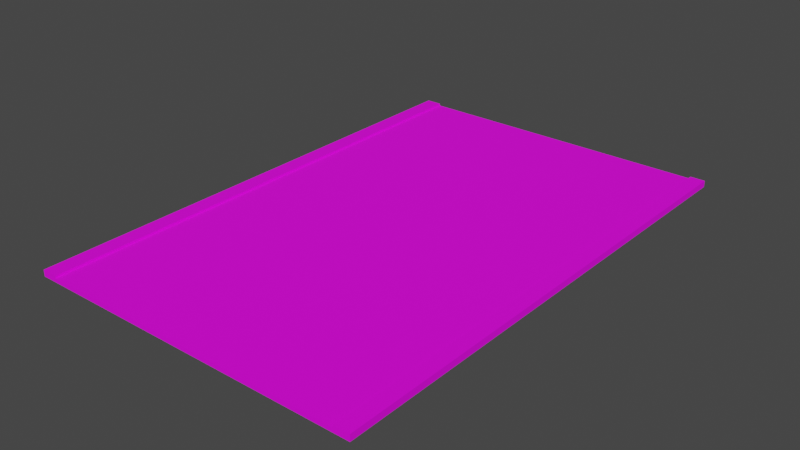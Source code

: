 # Source: road.blend  (saved by Blender 2.82.7; exported with 4.5.12 LTS)
import bpy
from mathutils import Matrix  # noqa: F401  (used for matrix-valued properties, if any)

bpy.ops.wm.read_factory_settings(use_empty=True)
scene = bpy.context.scene
scene.name = 'Scene'

# ---- collections
col_collection = bpy.data.collections.new('Collection'); scene.collection.children.link(col_collection)

# ---- images (referenced by path relative to the original .blend; pixels are not part of the script)
import os
ASSET_DIR = os.environ.get("B2B_ASSET_DIR", "")  # directory of the original .blend (textures are referenced by path, not embedded)
HERE = os.path.dirname(os.path.abspath(__file__))  # packed textures are extracted next to this script under _unpacked/

def load_image(name, relpath, width, height, colorspace="sRGB"):
    """Load a texture the original file referenced (path relative to the .blend, or extracted next to this script)."""
    p = next((c for c in (os.path.join(HERE, relpath), os.path.join(ASSET_DIR, relpath)) if relpath and os.path.exists(c)), "")
    if p:
        img = bpy.data.images.load(p, check_existing=True)
        img.name = name
    else:  # same state as the original file: an image datablock whose file is absent (Cycles renders it pink)
        img = bpy.data.images.new(name, width, height)
        img.source = "FILE"
        img.filepath = "//" + (relpath or name)
    img.colorspace_settings.name = colorspace
    return img
img_road_uv_map_painted_png = load_image('road uv map painted.png', 'Road/road uv map painted.png', 1024, 1024, 'sRGB')

# ---- materials (node trees are filled in below, after node groups)
mat_material_001 = bpy.data.materials.new('Material.001')
mat_material_001.use_transparent_shadow = False

# ---- material node trees
mat_material_001.use_nodes = True; mat_material_001.node_tree.nodes.clear()
_N = mat_material_001.node_tree.nodes; _L = mat_material_001.node_tree.links
n0 = _N.new('ShaderNodeOutputMaterial'); n0.name = 'Material Output'; n0.location = (300, 300)
n1 = _N.new('ShaderNodeTexImage'); n1.name = 'Image Texture'; n1.location = (-280, 275)
n1.image = img_road_uv_map_painted_png
n2 = _N.new('ShaderNodeBsdfPrincipled'); n2.name = 'Principled BSDF'; n2.location = (10, 384)
n2.distribution = 'GGX'
n2.subsurface_method = 'BURLEY'
n2.inputs[2].default_value = 1.0
n2.inputs[3].default_value = 1.45
n2.inputs[13].default_value = 0.2
n2.inputs[20].default_value = 0.0
n2.inputs[27].default_value = (0.0, 0.0, 0.0, 1.0)
n2.inputs[28].default_value = 1.0
_L.new(n2.outputs[0], n0.inputs[0])
_L.new(n1.outputs[0], n2.inputs[0])
n0.is_active_output = True

# ---- world
world_world = bpy.data.worlds.new('World'); scene.world = world_world
world_world.use_nodes = True; world_world.node_tree.nodes.clear()
_N = world_world.node_tree.nodes; _L = world_world.node_tree.links
n0 = _N.new('ShaderNodeOutputWorld'); n0.name = 'World Output'; n0.location = (300, 300)
n1 = _N.new('ShaderNodeBackground'); n1.name = 'Background'; n1.location = (10, 300)
n1.inputs[0].default_value = (0.05088, 0.05088, 0.05088, 1.0)
_L.new(n1.outputs[0], n0.inputs[0])
n0.is_active_output = True
world_world.color = (0.05088, 0.05088, 0.05088)
world_world.use_sun_shadow = False
world_world.sun_shadow_jitter_overblur = 0.0

# ---- meshes
me_cube_001 = bpy.data.meshes.new('Cube.001')
me_cube_001.from_pydata([(-5.0, -5.0, -50.0), (-5.0, -5.0, 50.0), (-5.0, 5.0, -50.0), (-5.0, 5.0, 50.0), (5.0, -5.0, -50.0), (5.0, -5.0, 50.0), (5.0, 5.0, -50.0), (5.0, 5.0, 50.0), (4.559, 5.0, -50.0), (4.559, 5.0, 50.0), (4.559, -5.0, -50.0), (4.559, -5.0, 50.0), (-4.528, 5.0, -50.0), (-4.528, -5.0, 50.0), (-4.528, 5.0, 50.0), (-4.528, -5.0, -50.0), (-5.0, -5.0, 100.0), (-5.0, 5.0, 100.0), (-4.528, -5.0, 100.0), (-4.528, 5.0, 100.0), (5.0, -5.0, 100.0), (5.0, 5.0, 100.0), (4.559, 5.0, 100.0), (4.559, -5.0, 100.0)], [], [(0, 1, 3, 2), (8, 9, 7, 6), (6, 7, 5, 4), (15, 13, 1, 0), (8, 6, 4, 10), (13, 14, 19, 18), (11, 5, 20, 23), (12, 8, 10, 15), (4, 5, 11, 10), (12, 14, 9, 8), (2, 3, 14, 12), (2, 12, 15, 0), (9, 14, 13, 11), (10, 11, 13, 15), (19, 17, 16, 18), (3, 1, 16, 17), (1, 13, 18, 16), (14, 3, 17, 19), (21, 22, 23, 20), (7, 9, 22, 21), (9, 11, 23, 22), (5, 7, 21, 20)])
_uv = me_cube_001.uv_layers.new(name='UVMap')
_uv.uv.foreach_set('vector', [0.06043, 0.9848, 0.0225, 0.9848, 0.0225, 0.01364, 0.06043, 0.01364, 0.2284, 0.9672, 0.2284, 0.9085, 0.2346, 0.9085, 0.2346, 0.9672, 0.1665, 0.03331, 0.2159, 0.03331, 0.2159, 0.6815, 0.1665, 0.6815, 0.2315, 0.8378, 0.2315, 0.7946, 0.2388, 0.7946, 0.2388, 0.8378, 0.1615, 0.3715, 0.1683, 0.3715, 0.1683, 0.4332, 0.1615, 0.4332, 0.1807, 0.048, 0.335, 0.048, 0.335, 0.3566, 0.1807, 0.3566, 0.09129, 0.7946, 0.08448, 0.7946, 0.08448, 0.773, 0.09129, 0.773, 0.02129, 0.3715, 0.1615, 0.3715, 0.1615, 0.4332, 0.02129, 0.4332, 0.08448, 0.8378, 0.08448, 0.7946, 0.09129, 0.7946, 0.09129, 0.8378, 0.1, 0.9672, 0.1, 0.9085, 0.2284, 0.9085, 0.2284, 0.9672, 0.09338, 0.9672, 0.09338, 0.9085, 0.1, 0.9085, 0.1, 0.9672, 0.01401, 0.3715, 0.02129, 0.3715, 0.02129, 0.4332, 0.01401, 0.4332, 0.9761, 0.968, 0.3692, 0.968, 0.3692, 0.02577, 0.9761, 0.02577, 0.09129, 0.8378, 0.09129, 0.7946, 0.2315, 0.7946, 0.2315, 0.8378, 0.3335, 0.4332, 0.3262, 0.4332, 0.3262, 0.3715, 0.3335, 0.3715, 0.0225, 0.01364, 0.0225, 0.9848, 0.01323, 0.9848, 0.01323, 0.01364, 0.2388, 0.7946, 0.2315, 0.7946, 0.2315, 0.773, 0.2388, 0.773, 0.1, 0.9085, 0.09338, 0.9085, 0.09338, 0.8792, 0.1, 0.8792, 0.3409, 0.4332, 0.3341, 0.4332, 0.3341, 0.3715, 0.3409, 0.3715, 0.2346, 0.9085, 0.2284, 0.9085, 0.2284, 0.8792, 0.2346, 0.8792, 0.1683, 0.3566, 0.01401, 0.3566, 0.01401, 0.048, 0.1683, 0.048, 0.2159, 0.6815, 0.2159, 0.03331, 0.2406, 0.03331, 0.2406, 0.6815])
me_cube_001.materials.append(mat_material_001)
me_cube_001.use_remesh_fix_poles = True
me_cube_001.use_remesh_preserve_attributes = False
me_cube_001.use_mirror_vertex_groups = False
me_cube_001.update()

# ---- objects
ob_road = bpy.data.objects.new('Road', me_cube_001)

# ---- transforms, parenting, visibility, modifiers, constraints
ob_road.location = (0.0, 0.0, 0.0)
ob_road.scale = (0.8, 1.2, 0.001)
ob_road.lineart.crease_threshold = 0.0

# ---- collection membership
col_collection.objects.link(ob_road)

# ---- scene / render settings (as saved in the file)
scene.frame_start = 1; scene.frame_end = 250; scene.frame_set(1)
scene.render.engine = 'BLENDER_EEVEE_NEXT'
scene.cycles.use_denoising = False
scene.cycles.samples = 128
scene.cycles.sampling_pattern = 'TABULATED_SOBOL'
scene.cycles.use_adaptive_sampling = False
scene.cycles.use_light_tree = False
scene.view_settings.view_transform = 'Filmic'
bpy.context.view_layer.update()

# ---- added for rendering (the .blend has no active camera and no usable light): camera, sun
cam_auto = bpy.data.cameras.new('AutoCamera')
cam_auto.lens = 50.0
cam_auto.sensor_width = 36.0
cam_auto.clip_end = 1000.0
ob_auto_camera = bpy.data.objects.new('AutoCamera', cam_auto)
scene.collection.objects.link(ob_auto_camera)
ob_auto_camera.location = (13.3445, -16.0134, 10.7006)
ob_auto_camera.rotation_euler = (1.09748, -7.21219e-08, 0.694738)
scene.camera = ob_auto_camera
light_auto_sun = bpy.data.lights.new('AutoSun', 'SUN')
light_auto_sun.energy = 3.0
light_auto_sun.angle = 0.0523599
ob_auto_sun = bpy.data.objects.new('AutoSun', light_auto_sun)
scene.collection.objects.link(ob_auto_sun)
ob_auto_sun.rotation_euler = (0.872665, 0.174533, 0.523599)
bpy.context.view_layer.update()
